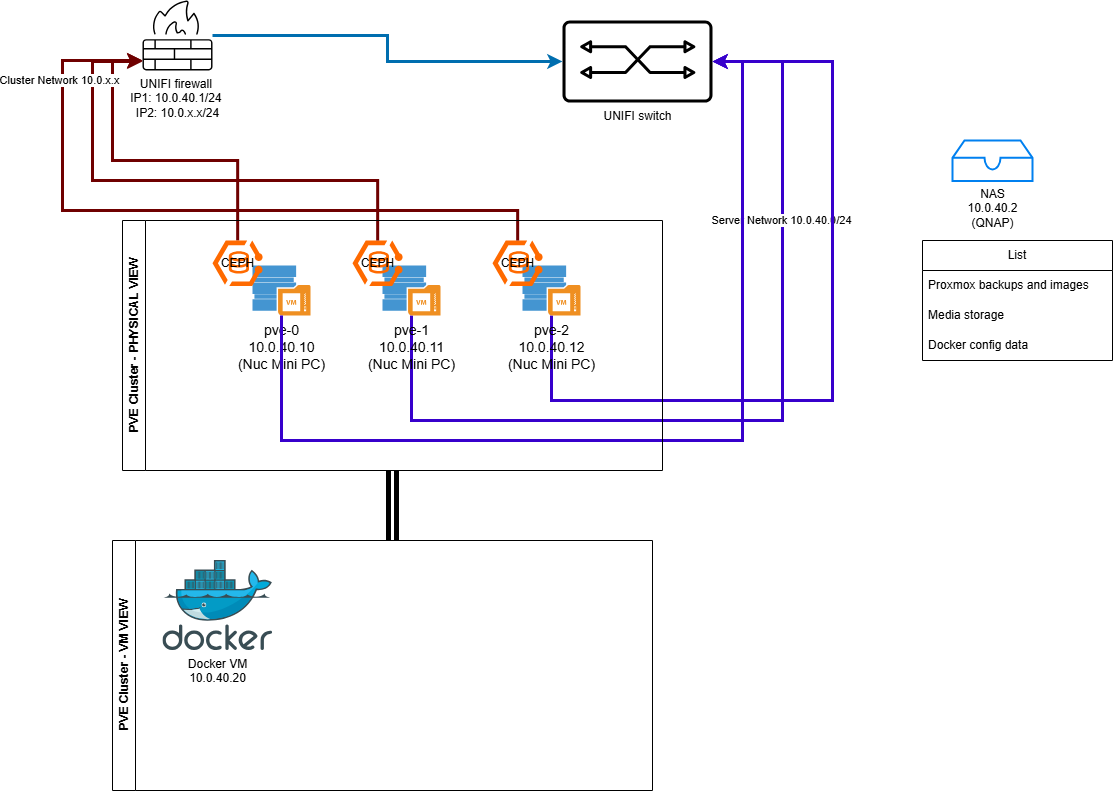

The diagram above was exported from draw.io. Its source (the exported page's mxGraphModel, read from the mxfile embedded in the PNG):
<mxGraphModel dx="1195" dy="622" grid="1" gridSize="10" guides="1" tooltips="1" connect="1" arrows="1" fold="1" page="1" pageScale="1.5" pageWidth="1169" pageHeight="826" background="none" math="0" shadow="0">
  <root>
    <mxCell id="0" style=";html=1;" />
    <mxCell id="1" style=";html=1;" parent="0" />
    <mxCell id="1257a543d1cacc4b-21" value="pve-0&lt;div&gt;10.0.40.10&lt;br&gt;(Nuc Mini PC)&lt;/div&gt;" style="shadow=0;dashed=0;html=1;strokeColor=none;fillColor=#4495D1;labelPosition=center;verticalLabelPosition=bottom;verticalAlign=top;shape=mxgraph.veeam.2d.backup_repository_2;fontSize=14;" parent="1" vertex="1">
      <mxGeometry x="280" y="375.1" width="58" height="50" as="geometry" />
    </mxCell>
    <mxCell id="e8aCzL9IvSMChvv81cPr-3" value="UNIFI firewall&amp;nbsp;&lt;div&gt;IP1: 10.0.40.1/24&amp;nbsp;&lt;div&gt;IP2: 10.0.x.x/24&lt;/div&gt;&lt;/div&gt;" style="sketch=0;verticalLabelPosition=bottom;sketch=0;aspect=fixed;html=1;verticalAlign=top;strokeColor=none;fillColor=#000000;align=center;outlineConnect=0;pointerEvents=1;shape=mxgraph.citrix2.firewall;" vertex="1" parent="1">
      <mxGeometry x="170" y="110" width="70" height="69.88" as="geometry" />
    </mxCell>
    <mxCell id="e8aCzL9IvSMChvv81cPr-4" value="UNIFI switch" style="sketch=0;verticalLabelPosition=bottom;sketch=0;aspect=fixed;html=1;verticalAlign=top;strokeColor=none;fillColor=#000000;align=center;outlineConnect=0;pointerEvents=1;shape=mxgraph.citrix2.switch;" vertex="1" parent="1">
      <mxGeometry x="590" y="130" width="150" height="81.96" as="geometry" />
    </mxCell>
    <mxCell id="e8aCzL9IvSMChvv81cPr-6" style="edgeStyle=orthogonalEdgeStyle;rounded=0;orthogonalLoop=1;jettySize=auto;html=1;strokeWidth=3;fillColor=#1ba1e2;strokeColor=#006EAF;" edge="1" parent="1" source="e8aCzL9IvSMChvv81cPr-3" target="e8aCzL9IvSMChvv81cPr-4">
      <mxGeometry relative="1" as="geometry" />
    </mxCell>
    <mxCell id="e8aCzL9IvSMChvv81cPr-17" value="NAS&lt;div&gt;10.0.40.2&lt;br&gt;(QNAP)&lt;/div&gt;" style="html=1;verticalLabelPosition=bottom;align=center;labelBackgroundColor=#ffffff;verticalAlign=top;strokeWidth=2;strokeColor=#0080F0;shadow=0;dashed=0;shape=mxgraph.ios7.icons.storage;" vertex="1" parent="1">
      <mxGeometry x="980" y="250" width="80" height="40.5" as="geometry" />
    </mxCell>
    <mxCell id="e8aCzL9IvSMChvv81cPr-32" style="edgeStyle=orthogonalEdgeStyle;rounded=0;orthogonalLoop=1;jettySize=auto;html=1;strokeWidth=3;fillColor=#6a00ff;strokeColor=#3700CC;" edge="1" parent="1" source="e8aCzL9IvSMChvv81cPr-20" target="e8aCzL9IvSMChvv81cPr-4">
      <mxGeometry relative="1" as="geometry">
        <Array as="points">
          <mxPoint x="439" y="530" />
          <mxPoint x="810" y="530" />
          <mxPoint x="810" y="171" />
        </Array>
      </mxGeometry>
    </mxCell>
    <mxCell id="e8aCzL9IvSMChvv81cPr-35" value="Server Network 10.0.40.0/24" style="edgeLabel;html=1;align=center;verticalAlign=middle;resizable=0;points=[];" vertex="1" connectable="0" parent="e8aCzL9IvSMChvv81cPr-32">
      <mxGeometry x="0.4964" y="1" relative="1" as="geometry">
        <mxPoint as="offset" />
      </mxGeometry>
    </mxCell>
    <mxCell id="e8aCzL9IvSMChvv81cPr-20" value="pve-1&lt;div&gt;10.0.40.11&lt;br&gt;(Nuc Mini PC)&lt;/div&gt;" style="shadow=0;dashed=0;html=1;strokeColor=none;fillColor=#4495D1;labelPosition=center;verticalLabelPosition=bottom;verticalAlign=top;shape=mxgraph.veeam.2d.backup_repository_2;fontSize=14;" vertex="1" parent="1">
      <mxGeometry x="410" y="375.1" width="58" height="50" as="geometry" />
    </mxCell>
    <mxCell id="e8aCzL9IvSMChvv81cPr-33" style="edgeStyle=orthogonalEdgeStyle;rounded=0;orthogonalLoop=1;jettySize=auto;html=1;strokeWidth=3;fillColor=#6a00ff;strokeColor=#3700CC;" edge="1" parent="1" source="e8aCzL9IvSMChvv81cPr-21" target="e8aCzL9IvSMChvv81cPr-4">
      <mxGeometry relative="1" as="geometry">
        <Array as="points">
          <mxPoint x="579" y="510" />
          <mxPoint x="860" y="510" />
          <mxPoint x="860" y="171" />
        </Array>
      </mxGeometry>
    </mxCell>
    <mxCell id="e8aCzL9IvSMChvv81cPr-21" value="pve-2&lt;div&gt;10.0.40.12&lt;br&gt;(Nuc Mini PC)&lt;/div&gt;" style="shadow=0;dashed=0;html=1;strokeColor=none;fillColor=#4495D1;labelPosition=center;verticalLabelPosition=bottom;verticalAlign=top;shape=mxgraph.veeam.2d.backup_repository_2;fontSize=14;" vertex="1" parent="1">
      <mxGeometry x="550" y="375.1" width="58" height="50" as="geometry" />
    </mxCell>
    <mxCell id="e8aCzL9IvSMChvv81cPr-28" style="edgeStyle=orthogonalEdgeStyle;rounded=0;orthogonalLoop=1;jettySize=auto;html=1;strokeWidth=3;fillColor=#a20025;strokeColor=#6F0000;" edge="1" parent="1" source="e8aCzL9IvSMChvv81cPr-25" target="e8aCzL9IvSMChvv81cPr-3">
      <mxGeometry relative="1" as="geometry">
        <Array as="points">
          <mxPoint x="265" y="270" />
          <mxPoint x="140" y="270" />
          <mxPoint x="140" y="170" />
        </Array>
      </mxGeometry>
    </mxCell>
    <mxCell id="e8aCzL9IvSMChvv81cPr-25" value="CEPH" style="points=[];aspect=fixed;html=1;align=center;shadow=0;dashed=0;fillColor=#FF6A00;strokeColor=none;shape=mxgraph.alibaba_cloud.cddc_cloud_database_dedicated_cluster;" vertex="1" parent="1">
      <mxGeometry x="240" y="350" width="50.4" height="45.6" as="geometry" />
    </mxCell>
    <mxCell id="e8aCzL9IvSMChvv81cPr-26" value="CEPH" style="points=[];aspect=fixed;html=1;align=center;shadow=0;dashed=0;fillColor=#FF6A00;strokeColor=none;shape=mxgraph.alibaba_cloud.cddc_cloud_database_dedicated_cluster;" vertex="1" parent="1">
      <mxGeometry x="380" y="350" width="50.4" height="45.6" as="geometry" />
    </mxCell>
    <mxCell id="e8aCzL9IvSMChvv81cPr-27" value="CEPH" style="points=[];aspect=fixed;html=1;align=center;shadow=0;dashed=0;fillColor=#FF6A00;strokeColor=none;shape=mxgraph.alibaba_cloud.cddc_cloud_database_dedicated_cluster;" vertex="1" parent="1">
      <mxGeometry x="520" y="350" width="50.4" height="45.6" as="geometry" />
    </mxCell>
    <mxCell id="e8aCzL9IvSMChvv81cPr-29" style="edgeStyle=orthogonalEdgeStyle;rounded=0;orthogonalLoop=1;jettySize=auto;html=1;strokeWidth=3;fillColor=#a20025;strokeColor=#6F0000;" edge="1" parent="1" source="e8aCzL9IvSMChvv81cPr-26">
      <mxGeometry relative="1" as="geometry">
        <mxPoint x="170" y="171" as="targetPoint" />
        <Array as="points">
          <mxPoint x="405" y="290" />
          <mxPoint x="120" y="290" />
          <mxPoint x="120" y="171" />
        </Array>
      </mxGeometry>
    </mxCell>
    <mxCell id="e8aCzL9IvSMChvv81cPr-30" style="edgeStyle=orthogonalEdgeStyle;rounded=0;orthogonalLoop=1;jettySize=auto;html=1;strokeWidth=3;fillColor=#a20025;strokeColor=#6F0000;" edge="1" parent="1" source="e8aCzL9IvSMChvv81cPr-27" target="e8aCzL9IvSMChvv81cPr-3">
      <mxGeometry relative="1" as="geometry">
        <Array as="points">
          <mxPoint x="545" y="320" />
          <mxPoint x="90" y="320" />
          <mxPoint x="90" y="170" />
        </Array>
      </mxGeometry>
    </mxCell>
    <mxCell id="e8aCzL9IvSMChvv81cPr-34" value="Cluster Network 10.0.x.x" style="edgeLabel;html=1;align=center;verticalAlign=middle;resizable=0;points=[];" vertex="1" connectable="0" parent="e8aCzL9IvSMChvv81cPr-30">
      <mxGeometry x="0.7211" y="3" relative="1" as="geometry">
        <mxPoint as="offset" />
      </mxGeometry>
    </mxCell>
    <mxCell id="e8aCzL9IvSMChvv81cPr-31" style="edgeStyle=orthogonalEdgeStyle;rounded=0;orthogonalLoop=1;jettySize=auto;html=1;strokeWidth=3;fillColor=#6a00ff;strokeColor=#3700CC;" edge="1" parent="1" source="1257a543d1cacc4b-21" target="e8aCzL9IvSMChvv81cPr-4">
      <mxGeometry relative="1" as="geometry">
        <Array as="points">
          <mxPoint x="309" y="550" />
          <mxPoint x="770" y="550" />
          <mxPoint x="770" y="171" />
        </Array>
      </mxGeometry>
    </mxCell>
    <mxCell id="e8aCzL9IvSMChvv81cPr-37" value="List" style="swimlane;fontStyle=0;childLayout=stackLayout;horizontal=1;startSize=30;horizontalStack=0;resizeParent=1;resizeParentMax=0;resizeLast=0;collapsible=1;marginBottom=0;whiteSpace=wrap;html=1;" vertex="1" parent="1">
      <mxGeometry x="950" y="350" width="190" height="120" as="geometry" />
    </mxCell>
    <mxCell id="e8aCzL9IvSMChvv81cPr-38" value="Proxmox backups and images" style="text;strokeColor=none;fillColor=none;align=left;verticalAlign=middle;spacingLeft=4;spacingRight=4;overflow=hidden;points=[[0,0.5],[1,0.5]];portConstraint=eastwest;rotatable=0;whiteSpace=wrap;html=1;" vertex="1" parent="e8aCzL9IvSMChvv81cPr-37">
      <mxGeometry y="30" width="190" height="30" as="geometry" />
    </mxCell>
    <mxCell id="e8aCzL9IvSMChvv81cPr-39" value="Media storage" style="text;strokeColor=none;fillColor=none;align=left;verticalAlign=middle;spacingLeft=4;spacingRight=4;overflow=hidden;points=[[0,0.5],[1,0.5]];portConstraint=eastwest;rotatable=0;whiteSpace=wrap;html=1;" vertex="1" parent="e8aCzL9IvSMChvv81cPr-37">
      <mxGeometry y="60" width="190" height="30" as="geometry" />
    </mxCell>
    <mxCell id="e8aCzL9IvSMChvv81cPr-40" value="Docker config data" style="text;strokeColor=none;fillColor=none;align=left;verticalAlign=middle;spacingLeft=4;spacingRight=4;overflow=hidden;points=[[0,0.5],[1,0.5]];portConstraint=eastwest;rotatable=0;whiteSpace=wrap;html=1;" vertex="1" parent="e8aCzL9IvSMChvv81cPr-37">
      <mxGeometry y="90" width="190" height="30" as="geometry" />
    </mxCell>
    <mxCell id="e8aCzL9IvSMChvv81cPr-45" style="edgeStyle=orthogonalEdgeStyle;rounded=0;orthogonalLoop=1;jettySize=auto;html=1;exitX=0.5;exitY=1;exitDx=0;exitDy=0;strokeWidth=5;shape=link;" edge="1" parent="1" source="e8aCzL9IvSMChvv81cPr-43">
      <mxGeometry relative="1" as="geometry">
        <mxPoint x="420" y="650" as="targetPoint" />
      </mxGeometry>
    </mxCell>
    <mxCell id="e8aCzL9IvSMChvv81cPr-43" value="PVE Cluster - PHYSICAL VIEW" style="swimlane;horizontal=0;whiteSpace=wrap;html=1;" vertex="1" parent="1">
      <mxGeometry x="150" y="330" width="540" height="250" as="geometry" />
    </mxCell>
    <mxCell id="e8aCzL9IvSMChvv81cPr-44" value="PVE Cluster - VM VIEW" style="swimlane;horizontal=0;whiteSpace=wrap;html=1;" vertex="1" parent="1">
      <mxGeometry x="140" y="650" width="540" height="250" as="geometry" />
    </mxCell>
    <mxCell id="e8aCzL9IvSMChvv81cPr-41" value="Docker VM&lt;div&gt;10.0.40.20&lt;/div&gt;" style="image;sketch=0;aspect=fixed;html=1;points=[];align=center;fontSize=12;image=img/lib/mscae/Docker.svg;" vertex="1" parent="e8aCzL9IvSMChvv81cPr-44">
      <mxGeometry x="50.4" y="20" width="109.76" height="90" as="geometry" />
    </mxCell>
  </root>
</mxGraphModel>